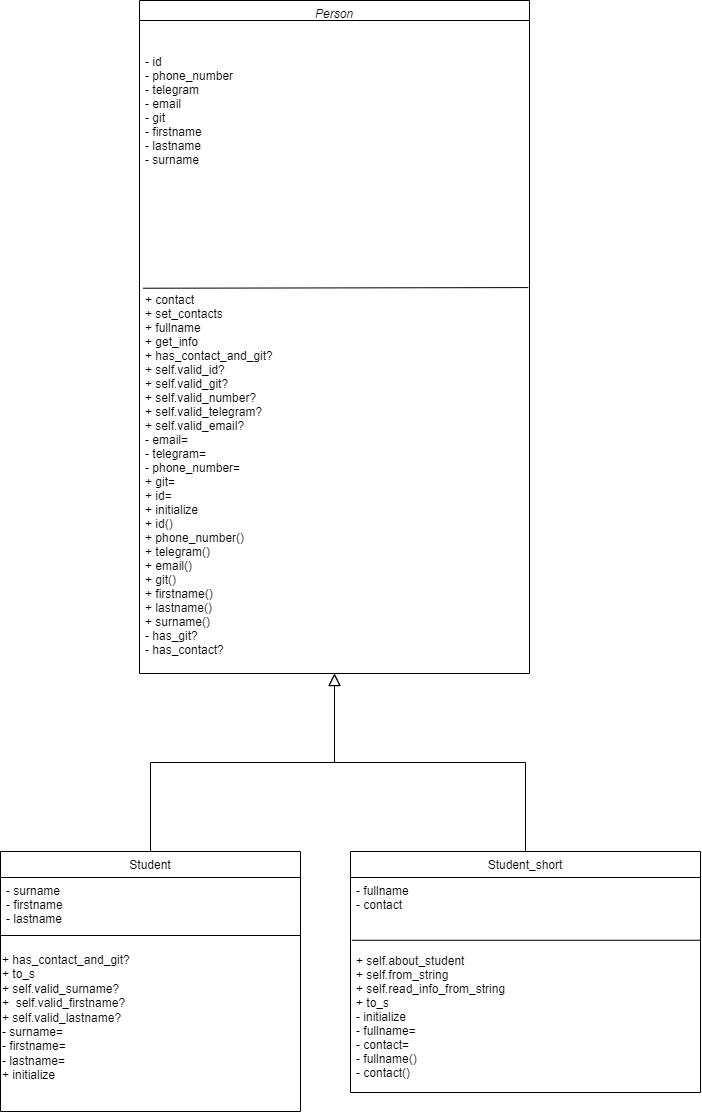

The diagram above was exported from draw.io. Its source (the exported page's mxGraphModel, read from the mxfile embedded in the PNG):
<mxGraphModel dx="1711" dy="1258" grid="0" gridSize="10" guides="1" tooltips="1" connect="1" arrows="1" fold="1" page="1" pageScale="1" pageWidth="827" pageHeight="1169" math="0" shadow="0">
  <root>
    <mxCell id="WIyWlLk6GJQsqaUBKTNV-0" />
    <mxCell id="WIyWlLk6GJQsqaUBKTNV-1" parent="WIyWlLk6GJQsqaUBKTNV-0" />
    <mxCell id="zkfFHV4jXpPFQw0GAbJ--0" value="Person" style="swimlane;fontStyle=2;align=center;verticalAlign=top;childLayout=stackLayout;horizontal=1;startSize=20;horizontalStack=0;resizeParent=1;resizeLast=0;collapsible=1;marginBottom=0;rounded=0;shadow=0;strokeWidth=1;" parent="WIyWlLk6GJQsqaUBKTNV-1" vertex="1">
      <mxGeometry x="220" y="100" width="390" height="673" as="geometry">
        <mxRectangle x="230" y="140" width="160" height="26" as="alternateBounds" />
      </mxGeometry>
    </mxCell>
    <mxCell id="YTS-Np2AsBF_gxVQWEJP-0" value="" style="endArrow=none;html=1;rounded=0;exitX=0.009;exitY=0.41;exitDx=0;exitDy=0;exitPerimeter=0;entryX=0.997;entryY=0.409;entryDx=0;entryDy=0;entryPerimeter=0;" parent="zkfFHV4jXpPFQw0GAbJ--0" source="zkfFHV4jXpPFQw0GAbJ--1" target="zkfFHV4jXpPFQw0GAbJ--1" edge="1">
      <mxGeometry width="50" height="50" relative="1" as="geometry">
        <mxPoint x="55" y="190" as="sourcePoint" />
        <mxPoint x="105" y="140" as="targetPoint" />
      </mxGeometry>
    </mxCell>
    <mxCell id="zkfFHV4jXpPFQw0GAbJ--1" value="&#10;&#10;- id&#10;- phone_number&#10;- telegram&#10;- email&#10;- git&#10;- firstname&#10;- lastname&#10;- surname&#10;&#10;&#10;&#10;&#10;&#10;&#10;&#10;&#10;&#10;+ contact&#10;+ set_contacts&#10;+ fullname&#10;+ get_info&#10;+ has_contact_and_git?&#10;+ self.valid_id?&#10;+ self.valid_git?&#10;+ self.valid_number?&#10;+ self.valid_telegram?&#10;+ self.valid_email?&#10;- email=&#10;- telegram=&#10;- phone_number=&#10;+ git=&#10;+ id=&#10;+ initialize&#10;+ id()&#10;+ phone_number()&#10;+ telegram()&#10;+ email()&#10;+ git()&#10;+ firstname()&#10;+ lastname()&#10;+ surname()&#10;- has_git?&#10;- has_contact?&#10;" style="text;align=left;verticalAlign=top;spacingLeft=4;spacingRight=4;overflow=hidden;rotatable=1;points=[[0,0.5],[1,0.5]];portConstraint=eastwest;movable=1;resizable=1;deletable=1;editable=1;locked=0;connectable=1;" parent="zkfFHV4jXpPFQw0GAbJ--0" vertex="1">
      <mxGeometry y="20" width="390" height="653" as="geometry" />
    </mxCell>
    <mxCell id="zkfFHV4jXpPFQw0GAbJ--6" value="Student" style="swimlane;fontStyle=0;align=center;verticalAlign=top;childLayout=stackLayout;horizontal=1;startSize=26;horizontalStack=0;resizeParent=1;resizeLast=0;collapsible=1;marginBottom=0;rounded=0;shadow=0;strokeWidth=1;" parent="WIyWlLk6GJQsqaUBKTNV-1" vertex="1">
      <mxGeometry x="81" y="951" width="300" height="260" as="geometry">
        <mxRectangle x="130" y="380" width="160" height="26" as="alternateBounds" />
      </mxGeometry>
    </mxCell>
    <mxCell id="zkfFHV4jXpPFQw0GAbJ--8" value="- surname&#10;- firstname&#10;- lastname&#10;" style="text;align=left;verticalAlign=top;spacingLeft=4;spacingRight=4;overflow=hidden;rotatable=0;points=[[0,0.5],[1,0.5]];portConstraint=eastwest;rounded=0;shadow=0;html=0;" parent="zkfFHV4jXpPFQw0GAbJ--6" vertex="1">
      <mxGeometry y="26" width="300" height="54" as="geometry" />
    </mxCell>
    <mxCell id="zkfFHV4jXpPFQw0GAbJ--9" value="" style="line;html=1;strokeWidth=1;align=left;verticalAlign=middle;spacingTop=-1;spacingLeft=3;spacingRight=3;rotatable=0;labelPosition=right;points=[];portConstraint=eastwest;" parent="zkfFHV4jXpPFQw0GAbJ--6" vertex="1">
      <mxGeometry y="80" width="300" height="8" as="geometry" />
    </mxCell>
    <mxCell id="NM9ay036u3I9B5uJCrd_-10" value="&lt;div&gt;&lt;br&gt;&lt;/div&gt;+ has_contact_and_git?&lt;div&gt;+ to_s&lt;/div&gt;&lt;div&gt;+ self.valid_surname?&lt;/div&gt;&lt;div&gt;+&amp;nbsp;&lt;span style=&quot;text-wrap: nowrap; background-color: initial;&quot;&gt;&amp;nbsp;self.valid_firstname?&lt;/span&gt;&lt;/div&gt;&lt;div&gt;&lt;span style=&quot;text-wrap: nowrap;&quot;&gt;+ self.valid_lastname?&lt;/span&gt;&lt;span style=&quot;text-wrap: nowrap; background-color: initial;&quot;&gt;&lt;br&gt;&lt;/span&gt;&lt;/div&gt;&lt;div&gt;&lt;span style=&quot;text-wrap: nowrap;&quot;&gt;- surname=&lt;/span&gt;&lt;span style=&quot;text-wrap: nowrap;&quot;&gt;&lt;br&gt;&lt;/span&gt;&lt;/div&gt;&lt;div&gt;&lt;span style=&quot;text-wrap: nowrap;&quot;&gt;- firstname=&lt;/span&gt;&lt;/div&gt;&lt;div&gt;&lt;span style=&quot;text-wrap: nowrap;&quot;&gt;- lastname=&lt;/span&gt;&lt;/div&gt;&lt;div&gt;&lt;span style=&quot;background-color: initial; text-wrap: nowrap;&quot;&gt;+&amp;nbsp;&lt;/span&gt;&lt;span style=&quot;background-color: initial; text-wrap: nowrap;&quot;&gt;initialize&lt;/span&gt;&lt;br&gt;&lt;/div&gt;" style="text;html=1;align=left;verticalAlign=middle;whiteSpace=wrap;rounded=0;" parent="zkfFHV4jXpPFQw0GAbJ--6" vertex="1">
      <mxGeometry y="88" width="300" height="142" as="geometry" />
    </mxCell>
    <mxCell id="zkfFHV4jXpPFQw0GAbJ--12" value="" style="endArrow=block;endSize=10;endFill=0;shadow=0;strokeWidth=1;rounded=0;curved=0;edgeStyle=elbowEdgeStyle;elbow=vertical;" parent="WIyWlLk6GJQsqaUBKTNV-1" source="zkfFHV4jXpPFQw0GAbJ--6" target="zkfFHV4jXpPFQw0GAbJ--0" edge="1">
      <mxGeometry width="160" relative="1" as="geometry">
        <mxPoint x="200" y="203" as="sourcePoint" />
        <mxPoint x="200" y="203" as="targetPoint" />
      </mxGeometry>
    </mxCell>
    <mxCell id="zkfFHV4jXpPFQw0GAbJ--13" value="Student_short" style="swimlane;fontStyle=0;align=center;verticalAlign=top;childLayout=stackLayout;horizontal=1;startSize=26;horizontalStack=0;resizeParent=1;resizeLast=0;collapsible=1;marginBottom=0;rounded=0;shadow=0;strokeWidth=1;" parent="WIyWlLk6GJQsqaUBKTNV-1" vertex="1">
      <mxGeometry x="431" y="951" width="350" height="241" as="geometry">
        <mxRectangle x="340" y="380" width="170" height="26" as="alternateBounds" />
      </mxGeometry>
    </mxCell>
    <mxCell id="zkfFHV4jXpPFQw0GAbJ--14" value="- fullname&#10;- contact&#10;&#10;&#10;&#10;+ self.about_student&#10;+ self.from_string&#10;+ self.read_info_from_string&#10;+ to_s&#10;- initialize&#10;- fullname=&#10;- contact=&#10;- fullname()&#10;- contact()" style="text;align=left;verticalAlign=top;spacingLeft=4;spacingRight=4;overflow=hidden;rotatable=0;points=[[0,0.5],[1,0.5]];portConstraint=eastwest;" parent="zkfFHV4jXpPFQw0GAbJ--13" vertex="1">
      <mxGeometry y="26" width="350" height="215" as="geometry" />
    </mxCell>
    <mxCell id="YTS-Np2AsBF_gxVQWEJP-4" value="" style="endArrow=none;html=1;rounded=0;exitX=0.022;exitY=0.383;exitDx=0;exitDy=0;exitPerimeter=0;" parent="zkfFHV4jXpPFQw0GAbJ--13" target="zkfFHV4jXpPFQw0GAbJ--14" edge="1">
      <mxGeometry width="50" height="50" relative="1" as="geometry">
        <mxPoint x="0.5199999999999818" y="62.00199999999995" as="sourcePoint" />
        <mxPoint x="159.56000000000006" y="61.531999999999925" as="targetPoint" />
      </mxGeometry>
    </mxCell>
    <mxCell id="Tx47IDSTcBy9zShrT81G-0" value="" style="endArrow=none;html=1;rounded=0;entryX=0.998;entryY=0.292;entryDx=0;entryDy=0;entryPerimeter=0;exitX=0.004;exitY=0.292;exitDx=0;exitDy=0;exitPerimeter=0;" parent="zkfFHV4jXpPFQw0GAbJ--13" source="zkfFHV4jXpPFQw0GAbJ--14" target="zkfFHV4jXpPFQw0GAbJ--14" edge="1">
      <mxGeometry width="50" height="50" relative="1" as="geometry">
        <mxPoint x="6" y="60" as="sourcePoint" />
        <mxPoint x="176" y="70" as="targetPoint" />
      </mxGeometry>
    </mxCell>
    <mxCell id="zkfFHV4jXpPFQw0GAbJ--16" value="" style="endArrow=block;endSize=10;endFill=0;shadow=0;strokeWidth=1;rounded=0;curved=0;edgeStyle=elbowEdgeStyle;elbow=vertical;" parent="WIyWlLk6GJQsqaUBKTNV-1" source="zkfFHV4jXpPFQw0GAbJ--13" target="zkfFHV4jXpPFQw0GAbJ--0" edge="1">
      <mxGeometry width="160" relative="1" as="geometry">
        <mxPoint x="210" y="373" as="sourcePoint" />
        <mxPoint x="310" y="271" as="targetPoint" />
      </mxGeometry>
    </mxCell>
  </root>
</mxGraphModel>